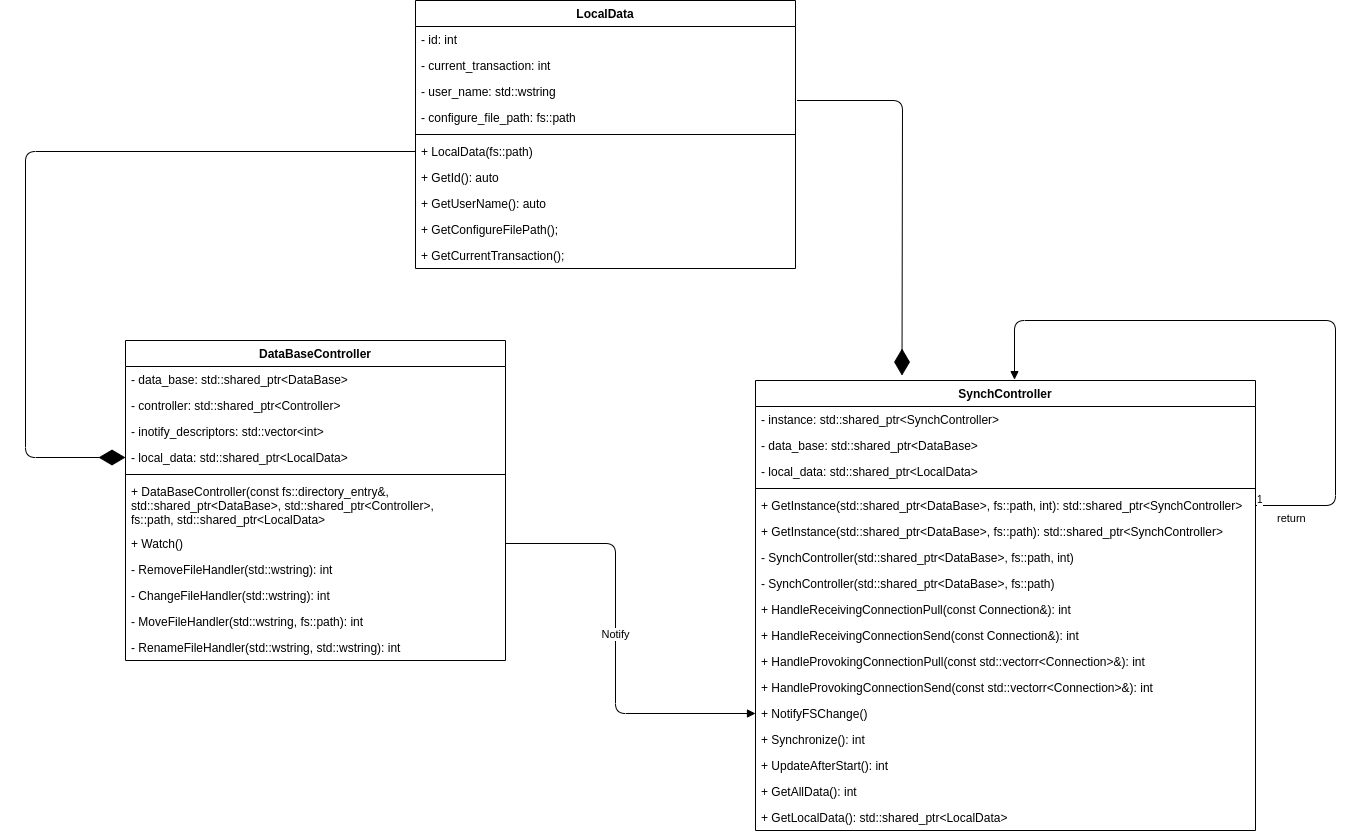

The diagram above was exported from draw.io. Its source (the exported page's mxGraphModel, read from the mxfile embedded in the PNG):
<mxGraphModel dx="2500" dy="2463" grid="1" gridSize="10" guides="1" tooltips="1" connect="1" arrows="1" fold="1" page="1" pageScale="1" pageWidth="850" pageHeight="1100" math="0" shadow="0">
  <root>
    <mxCell id="0" />
    <mxCell id="1" parent="0" />
    <mxCell id="60pg-mY7bxjbwwRDiGX9-25" value="SynchController" style="swimlane;fontStyle=1;align=center;verticalAlign=top;childLayout=stackLayout;horizontal=1;startSize=26;horizontalStack=0;resizeParent=1;resizeParentMax=0;resizeLast=0;collapsible=1;marginBottom=0;" vertex="1" parent="1">
      <mxGeometry x="820" y="220" width="500" height="450" as="geometry" />
    </mxCell>
    <mxCell id="60pg-mY7bxjbwwRDiGX9-37" value="- instance: std::shared_ptr&lt;SynchController&gt;" style="text;strokeColor=none;fillColor=none;align=left;verticalAlign=top;spacingLeft=4;spacingRight=4;overflow=hidden;rotatable=0;points=[[0,0.5],[1,0.5]];portConstraint=eastwest;" vertex="1" parent="60pg-mY7bxjbwwRDiGX9-25">
      <mxGeometry y="26" width="500" height="26" as="geometry" />
    </mxCell>
    <mxCell id="60pg-mY7bxjbwwRDiGX9-26" value="- data_base: std::shared_ptr&lt;DataBase&gt;" style="text;strokeColor=none;fillColor=none;align=left;verticalAlign=top;spacingLeft=4;spacingRight=4;overflow=hidden;rotatable=0;points=[[0,0.5],[1,0.5]];portConstraint=eastwest;" vertex="1" parent="60pg-mY7bxjbwwRDiGX9-25">
      <mxGeometry y="52" width="500" height="26" as="geometry" />
    </mxCell>
    <mxCell id="60pg-mY7bxjbwwRDiGX9-29" value="- local_data: std::shared_ptr&lt;LocalData&gt;" style="text;strokeColor=none;fillColor=none;align=left;verticalAlign=top;spacingLeft=4;spacingRight=4;overflow=hidden;rotatable=0;points=[[0,0.5],[1,0.5]];portConstraint=eastwest;" vertex="1" parent="60pg-mY7bxjbwwRDiGX9-25">
      <mxGeometry y="78" width="500" height="26" as="geometry" />
    </mxCell>
    <mxCell id="60pg-mY7bxjbwwRDiGX9-30" value="" style="line;strokeWidth=1;fillColor=none;align=left;verticalAlign=middle;spacingTop=-1;spacingLeft=3;spacingRight=3;rotatable=0;labelPosition=right;points=[];portConstraint=eastwest;" vertex="1" parent="60pg-mY7bxjbwwRDiGX9-25">
      <mxGeometry y="104" width="500" height="8" as="geometry" />
    </mxCell>
    <mxCell id="60pg-mY7bxjbwwRDiGX9-31" value="+ GetInstance(std::shared_ptr&lt;DataBase&gt;, fs::path, int): std::shared_ptr&lt;SynchController&gt;" style="text;strokeColor=none;fillColor=none;align=left;verticalAlign=top;spacingLeft=4;spacingRight=4;overflow=hidden;rotatable=0;points=[[0,0.5],[1,0.5]];portConstraint=eastwest;" vertex="1" parent="60pg-mY7bxjbwwRDiGX9-25">
      <mxGeometry y="112" width="500" height="26" as="geometry" />
    </mxCell>
    <mxCell id="60pg-mY7bxjbwwRDiGX9-38" value="+ GetInstance(std::shared_ptr&lt;DataBase&gt;, fs::path): std::shared_ptr&lt;SynchController&gt;" style="text;strokeColor=none;fillColor=none;align=left;verticalAlign=top;spacingLeft=4;spacingRight=4;overflow=hidden;rotatable=0;points=[[0,0.5],[1,0.5]];portConstraint=eastwest;" vertex="1" parent="60pg-mY7bxjbwwRDiGX9-25">
      <mxGeometry y="138" width="500" height="26" as="geometry" />
    </mxCell>
    <mxCell id="60pg-mY7bxjbwwRDiGX9-32" value="- SynchController(std::shared_ptr&lt;DataBase&gt;, fs::path, int)" style="text;strokeColor=none;fillColor=none;align=left;verticalAlign=top;spacingLeft=4;spacingRight=4;overflow=hidden;rotatable=0;points=[[0,0.5],[1,0.5]];portConstraint=eastwest;" vertex="1" parent="60pg-mY7bxjbwwRDiGX9-25">
      <mxGeometry y="164" width="500" height="26" as="geometry" />
    </mxCell>
    <mxCell id="60pg-mY7bxjbwwRDiGX9-33" value="- SynchController(std::shared_ptr&lt;DataBase&gt;, fs::path)" style="text;strokeColor=none;fillColor=none;align=left;verticalAlign=top;spacingLeft=4;spacingRight=4;overflow=hidden;rotatable=0;points=[[0,0.5],[1,0.5]];portConstraint=eastwest;" vertex="1" parent="60pg-mY7bxjbwwRDiGX9-25">
      <mxGeometry y="190" width="500" height="26" as="geometry" />
    </mxCell>
    <mxCell id="60pg-mY7bxjbwwRDiGX9-39" value="+ HandleReceivingConnectionPull(const Connection&amp;): int" style="text;strokeColor=none;fillColor=none;align=left;verticalAlign=top;spacingLeft=4;spacingRight=4;overflow=hidden;rotatable=0;points=[[0,0.5],[1,0.5]];portConstraint=eastwest;" vertex="1" parent="60pg-mY7bxjbwwRDiGX9-25">
      <mxGeometry y="216" width="500" height="26" as="geometry" />
    </mxCell>
    <mxCell id="60pg-mY7bxjbwwRDiGX9-34" value="+ HandleReceivingConnectionSend(const Connection&amp;): int" style="text;strokeColor=none;fillColor=none;align=left;verticalAlign=top;spacingLeft=4;spacingRight=4;overflow=hidden;rotatable=0;points=[[0,0.5],[1,0.5]];portConstraint=eastwest;" vertex="1" parent="60pg-mY7bxjbwwRDiGX9-25">
      <mxGeometry y="242" width="500" height="26" as="geometry" />
    </mxCell>
    <mxCell id="60pg-mY7bxjbwwRDiGX9-41" value="+ HandleProvokingConnectionPull(const std::vectorr&lt;Connection&gt;&amp;): int" style="text;strokeColor=none;fillColor=none;align=left;verticalAlign=top;spacingLeft=4;spacingRight=4;overflow=hidden;rotatable=0;points=[[0,0.5],[1,0.5]];portConstraint=eastwest;" vertex="1" parent="60pg-mY7bxjbwwRDiGX9-25">
      <mxGeometry y="268" width="500" height="26" as="geometry" />
    </mxCell>
    <mxCell id="60pg-mY7bxjbwwRDiGX9-40" value="+ HandleProvokingConnectionSend(const std::vectorr&lt;Connection&gt;&amp;): int" style="text;strokeColor=none;fillColor=none;align=left;verticalAlign=top;spacingLeft=4;spacingRight=4;overflow=hidden;rotatable=0;points=[[0,0.5],[1,0.5]];portConstraint=eastwest;" vertex="1" parent="60pg-mY7bxjbwwRDiGX9-25">
      <mxGeometry y="294" width="500" height="26" as="geometry" />
    </mxCell>
    <mxCell id="60pg-mY7bxjbwwRDiGX9-47" value="+ NotifyFSChange()" style="text;strokeColor=none;fillColor=none;align=left;verticalAlign=top;spacingLeft=4;spacingRight=4;overflow=hidden;rotatable=0;points=[[0,0.5],[1,0.5]];portConstraint=eastwest;" vertex="1" parent="60pg-mY7bxjbwwRDiGX9-25">
      <mxGeometry y="320" width="500" height="26" as="geometry" />
    </mxCell>
    <mxCell id="60pg-mY7bxjbwwRDiGX9-49" value="+ Synchronize(): int" style="text;strokeColor=none;fillColor=none;align=left;verticalAlign=top;spacingLeft=4;spacingRight=4;overflow=hidden;rotatable=0;points=[[0,0.5],[1,0.5]];portConstraint=eastwest;" vertex="1" parent="60pg-mY7bxjbwwRDiGX9-25">
      <mxGeometry y="346" width="500" height="26" as="geometry" />
    </mxCell>
    <mxCell id="60pg-mY7bxjbwwRDiGX9-48" value="+ UpdateAfterStart(): int" style="text;strokeColor=none;fillColor=none;align=left;verticalAlign=top;spacingLeft=4;spacingRight=4;overflow=hidden;rotatable=0;points=[[0,0.5],[1,0.5]];portConstraint=eastwest;" vertex="1" parent="60pg-mY7bxjbwwRDiGX9-25">
      <mxGeometry y="372" width="500" height="26" as="geometry" />
    </mxCell>
    <mxCell id="60pg-mY7bxjbwwRDiGX9-42" value="+ GetAllData(): int" style="text;strokeColor=none;fillColor=none;align=left;verticalAlign=top;spacingLeft=4;spacingRight=4;overflow=hidden;rotatable=0;points=[[0,0.5],[1,0.5]];portConstraint=eastwest;" vertex="1" parent="60pg-mY7bxjbwwRDiGX9-25">
      <mxGeometry y="398" width="500" height="26" as="geometry" />
    </mxCell>
    <mxCell id="60pg-mY7bxjbwwRDiGX9-43" value="+ GetLocalData(): std::shared_ptr&lt;LocalData&gt;" style="text;strokeColor=none;fillColor=none;align=left;verticalAlign=top;spacingLeft=4;spacingRight=4;overflow=hidden;rotatable=0;points=[[0,0.5],[1,0.5]];portConstraint=eastwest;" vertex="1" parent="60pg-mY7bxjbwwRDiGX9-25">
      <mxGeometry y="424" width="500" height="26" as="geometry" />
    </mxCell>
    <mxCell id="60pg-mY7bxjbwwRDiGX9-62" value="return" style="endArrow=block;endFill=1;html=1;edgeStyle=orthogonalEdgeStyle;align=left;verticalAlign=top;exitX=1;exitY=0.5;exitDx=0;exitDy=0;entryX=0.518;entryY=-0.002;entryDx=0;entryDy=0;entryPerimeter=0;" edge="1" parent="60pg-mY7bxjbwwRDiGX9-25" source="60pg-mY7bxjbwwRDiGX9-31" target="60pg-mY7bxjbwwRDiGX9-25">
      <mxGeometry x="-0.938" relative="1" as="geometry">
        <mxPoint x="520" y="130" as="sourcePoint" />
        <mxPoint x="260" y="-60" as="targetPoint" />
        <Array as="points">
          <mxPoint x="580" y="125" />
          <mxPoint x="580" y="-60" />
          <mxPoint x="259" y="-60" />
        </Array>
        <mxPoint as="offset" />
      </mxGeometry>
    </mxCell>
    <mxCell id="60pg-mY7bxjbwwRDiGX9-63" value="1" style="resizable=0;html=1;align=left;verticalAlign=bottom;labelBackgroundColor=#ffffff;fontSize=10;" connectable="0" vertex="1" parent="60pg-mY7bxjbwwRDiGX9-62">
      <mxGeometry x="-1" relative="1" as="geometry" />
    </mxCell>
    <mxCell id="60pg-mY7bxjbwwRDiGX9-64" value="Notify" style="html=1;verticalAlign=bottom;endArrow=block;exitX=1;exitY=0.5;exitDx=0;exitDy=0;entryX=0;entryY=0.5;entryDx=0;entryDy=0;" edge="1" parent="1" source="60pg-mY7bxjbwwRDiGX9-18" target="60pg-mY7bxjbwwRDiGX9-47">
      <mxGeometry width="80" relative="1" as="geometry">
        <mxPoint x="590" y="383" as="sourcePoint" />
        <mxPoint x="680" y="550" as="targetPoint" />
        <Array as="points">
          <mxPoint x="680" y="383" />
          <mxPoint x="680" y="553" />
        </Array>
      </mxGeometry>
    </mxCell>
    <mxCell id="60pg-mY7bxjbwwRDiGX9-14" value="DataBaseController" style="swimlane;fontStyle=1;align=center;verticalAlign=top;childLayout=stackLayout;horizontal=1;startSize=26;horizontalStack=0;resizeParent=1;resizeParentMax=0;resizeLast=0;collapsible=1;marginBottom=0;" vertex="1" parent="1">
      <mxGeometry x="190" y="180" width="380" height="320" as="geometry" />
    </mxCell>
    <mxCell id="60pg-mY7bxjbwwRDiGX9-15" value="- data_base: std::shared_ptr&lt;DataBase&gt;" style="text;strokeColor=none;fillColor=none;align=left;verticalAlign=top;spacingLeft=4;spacingRight=4;overflow=hidden;rotatable=0;points=[[0,0.5],[1,0.5]];portConstraint=eastwest;" vertex="1" parent="60pg-mY7bxjbwwRDiGX9-14">
      <mxGeometry y="26" width="380" height="26" as="geometry" />
    </mxCell>
    <mxCell id="60pg-mY7bxjbwwRDiGX9-20" value="- controller: std::shared_ptr&lt;Controller&gt;" style="text;strokeColor=none;fillColor=none;align=left;verticalAlign=top;spacingLeft=4;spacingRight=4;overflow=hidden;rotatable=0;points=[[0,0.5],[1,0.5]];portConstraint=eastwest;" vertex="1" parent="60pg-mY7bxjbwwRDiGX9-14">
      <mxGeometry y="52" width="380" height="26" as="geometry" />
    </mxCell>
    <mxCell id="60pg-mY7bxjbwwRDiGX9-21" value="- inotify_descriptors: std::vector&lt;int&gt;" style="text;strokeColor=none;fillColor=none;align=left;verticalAlign=top;spacingLeft=4;spacingRight=4;overflow=hidden;rotatable=0;points=[[0,0.5],[1,0.5]];portConstraint=eastwest;" vertex="1" parent="60pg-mY7bxjbwwRDiGX9-14">
      <mxGeometry y="78" width="380" height="26" as="geometry" />
    </mxCell>
    <mxCell id="60pg-mY7bxjbwwRDiGX9-19" value="- local_data: std::shared_ptr&lt;LocalData&gt;" style="text;strokeColor=none;fillColor=none;align=left;verticalAlign=top;spacingLeft=4;spacingRight=4;overflow=hidden;rotatable=0;points=[[0,0.5],[1,0.5]];portConstraint=eastwest;" vertex="1" parent="60pg-mY7bxjbwwRDiGX9-14">
      <mxGeometry y="104" width="380" height="26" as="geometry" />
    </mxCell>
    <mxCell id="60pg-mY7bxjbwwRDiGX9-16" value="" style="line;strokeWidth=1;fillColor=none;align=left;verticalAlign=middle;spacingTop=-1;spacingLeft=3;spacingRight=3;rotatable=0;labelPosition=right;points=[];portConstraint=eastwest;" vertex="1" parent="60pg-mY7bxjbwwRDiGX9-14">
      <mxGeometry y="130" width="380" height="8" as="geometry" />
    </mxCell>
    <mxCell id="60pg-mY7bxjbwwRDiGX9-36" value="+ DataBaseController(const fs::directory_entry&amp;,&#10;std::shared_ptr&lt;DataBase&gt;, std::shared_ptr&lt;Controller&gt;,&#10;fs::path, std::shared_ptr&lt;LocalData&gt;&#10;" style="text;strokeColor=none;fillColor=none;align=left;verticalAlign=top;spacingLeft=4;spacingRight=4;overflow=hidden;rotatable=0;points=[[0,0.5],[1,0.5]];portConstraint=eastwest;" vertex="1" parent="60pg-mY7bxjbwwRDiGX9-14">
      <mxGeometry y="138" width="380" height="52" as="geometry" />
    </mxCell>
    <mxCell id="60pg-mY7bxjbwwRDiGX9-18" value="+ Watch()" style="text;strokeColor=none;fillColor=none;align=left;verticalAlign=top;spacingLeft=4;spacingRight=4;overflow=hidden;rotatable=0;points=[[0,0.5],[1,0.5]];portConstraint=eastwest;" vertex="1" parent="60pg-mY7bxjbwwRDiGX9-14">
      <mxGeometry y="190" width="380" height="26" as="geometry" />
    </mxCell>
    <mxCell id="60pg-mY7bxjbwwRDiGX9-17" value="- RemoveFileHandler(std::wstring): int" style="text;strokeColor=none;fillColor=none;align=left;verticalAlign=top;spacingLeft=4;spacingRight=4;overflow=hidden;rotatable=0;points=[[0,0.5],[1,0.5]];portConstraint=eastwest;" vertex="1" parent="60pg-mY7bxjbwwRDiGX9-14">
      <mxGeometry y="216" width="380" height="26" as="geometry" />
    </mxCell>
    <mxCell id="60pg-mY7bxjbwwRDiGX9-22" value="- ChangeFileHandler(std::wstring): int" style="text;strokeColor=none;fillColor=none;align=left;verticalAlign=top;spacingLeft=4;spacingRight=4;overflow=hidden;rotatable=0;points=[[0,0.5],[1,0.5]];portConstraint=eastwest;" vertex="1" parent="60pg-mY7bxjbwwRDiGX9-14">
      <mxGeometry y="242" width="380" height="26" as="geometry" />
    </mxCell>
    <mxCell id="60pg-mY7bxjbwwRDiGX9-23" value="- MoveFileHandler(std::wstring, fs::path): int" style="text;strokeColor=none;fillColor=none;align=left;verticalAlign=top;spacingLeft=4;spacingRight=4;overflow=hidden;rotatable=0;points=[[0,0.5],[1,0.5]];portConstraint=eastwest;" vertex="1" parent="60pg-mY7bxjbwwRDiGX9-14">
      <mxGeometry y="268" width="380" height="26" as="geometry" />
    </mxCell>
    <mxCell id="60pg-mY7bxjbwwRDiGX9-24" value="- RenameFileHandler(std::wstring, std::wstring): int" style="text;strokeColor=none;fillColor=none;align=left;verticalAlign=top;spacingLeft=4;spacingRight=4;overflow=hidden;rotatable=0;points=[[0,0.5],[1,0.5]];portConstraint=eastwest;" vertex="1" parent="60pg-mY7bxjbwwRDiGX9-14">
      <mxGeometry y="294" width="380" height="26" as="geometry" />
    </mxCell>
    <mxCell id="60pg-mY7bxjbwwRDiGX9-66" value="" style="endArrow=diamondThin;endFill=1;endSize=24;html=1;exitX=1.004;exitY=0.846;exitDx=0;exitDy=0;entryX=0.293;entryY=-0.011;entryDx=0;entryDy=0;entryPerimeter=0;exitPerimeter=0;" edge="1" parent="1" source="60pg-mY7bxjbwwRDiGX9-53" target="60pg-mY7bxjbwwRDiGX9-25">
      <mxGeometry width="160" relative="1" as="geometry">
        <mxPoint x="920" y="20" as="sourcePoint" />
        <mxPoint x="970" y="110" as="targetPoint" />
        <Array as="points">
          <mxPoint x="967" y="-60" />
        </Array>
      </mxGeometry>
    </mxCell>
    <mxCell id="60pg-mY7bxjbwwRDiGX9-50" value="LocalData" style="swimlane;fontStyle=1;align=center;verticalAlign=top;childLayout=stackLayout;horizontal=1;startSize=26;horizontalStack=0;resizeParent=1;resizeParentMax=0;resizeLast=0;collapsible=1;marginBottom=0;" vertex="1" parent="1">
      <mxGeometry x="480" y="-160" width="380" height="268" as="geometry" />
    </mxCell>
    <mxCell id="60pg-mY7bxjbwwRDiGX9-51" value="- id: int" style="text;strokeColor=none;fillColor=none;align=left;verticalAlign=top;spacingLeft=4;spacingRight=4;overflow=hidden;rotatable=0;points=[[0,0.5],[1,0.5]];portConstraint=eastwest;" vertex="1" parent="60pg-mY7bxjbwwRDiGX9-50">
      <mxGeometry y="26" width="380" height="26" as="geometry" />
    </mxCell>
    <mxCell id="60pg-mY7bxjbwwRDiGX9-52" value="- current_transaction: int" style="text;strokeColor=none;fillColor=none;align=left;verticalAlign=top;spacingLeft=4;spacingRight=4;overflow=hidden;rotatable=0;points=[[0,0.5],[1,0.5]];portConstraint=eastwest;" vertex="1" parent="60pg-mY7bxjbwwRDiGX9-50">
      <mxGeometry y="52" width="380" height="26" as="geometry" />
    </mxCell>
    <mxCell id="60pg-mY7bxjbwwRDiGX9-53" value="- user_name: std::wstring" style="text;strokeColor=none;fillColor=none;align=left;verticalAlign=top;spacingLeft=4;spacingRight=4;overflow=hidden;rotatable=0;points=[[0,0.5],[1,0.5]];portConstraint=eastwest;" vertex="1" parent="60pg-mY7bxjbwwRDiGX9-50">
      <mxGeometry y="78" width="380" height="26" as="geometry" />
    </mxCell>
    <mxCell id="60pg-mY7bxjbwwRDiGX9-54" value="- configure_file_path: fs::path" style="text;strokeColor=none;fillColor=none;align=left;verticalAlign=top;spacingLeft=4;spacingRight=4;overflow=hidden;rotatable=0;points=[[0,0.5],[1,0.5]];portConstraint=eastwest;" vertex="1" parent="60pg-mY7bxjbwwRDiGX9-50">
      <mxGeometry y="104" width="380" height="26" as="geometry" />
    </mxCell>
    <mxCell id="60pg-mY7bxjbwwRDiGX9-55" value="" style="line;strokeWidth=1;fillColor=none;align=left;verticalAlign=middle;spacingTop=-1;spacingLeft=3;spacingRight=3;rotatable=0;labelPosition=right;points=[];portConstraint=eastwest;" vertex="1" parent="60pg-mY7bxjbwwRDiGX9-50">
      <mxGeometry y="130" width="380" height="8" as="geometry" />
    </mxCell>
    <mxCell id="60pg-mY7bxjbwwRDiGX9-56" value="+ LocalData(fs::path)" style="text;strokeColor=none;fillColor=none;align=left;verticalAlign=top;spacingLeft=4;spacingRight=4;overflow=hidden;rotatable=0;points=[[0,0.5],[1,0.5]];portConstraint=eastwest;" vertex="1" parent="60pg-mY7bxjbwwRDiGX9-50">
      <mxGeometry y="138" width="380" height="26" as="geometry" />
    </mxCell>
    <mxCell id="60pg-mY7bxjbwwRDiGX9-57" value="+ GetId(): auto" style="text;strokeColor=none;fillColor=none;align=left;verticalAlign=top;spacingLeft=4;spacingRight=4;overflow=hidden;rotatable=0;points=[[0,0.5],[1,0.5]];portConstraint=eastwest;" vertex="1" parent="60pg-mY7bxjbwwRDiGX9-50">
      <mxGeometry y="164" width="380" height="26" as="geometry" />
    </mxCell>
    <mxCell id="60pg-mY7bxjbwwRDiGX9-58" value="+ GetUserName(): auto" style="text;strokeColor=none;fillColor=none;align=left;verticalAlign=top;spacingLeft=4;spacingRight=4;overflow=hidden;rotatable=0;points=[[0,0.5],[1,0.5]];portConstraint=eastwest;" vertex="1" parent="60pg-mY7bxjbwwRDiGX9-50">
      <mxGeometry y="190" width="380" height="26" as="geometry" />
    </mxCell>
    <mxCell id="60pg-mY7bxjbwwRDiGX9-59" value="+ GetConfigureFilePath();" style="text;strokeColor=none;fillColor=none;align=left;verticalAlign=top;spacingLeft=4;spacingRight=4;overflow=hidden;rotatable=0;points=[[0,0.5],[1,0.5]];portConstraint=eastwest;" vertex="1" parent="60pg-mY7bxjbwwRDiGX9-50">
      <mxGeometry y="216" width="380" height="26" as="geometry" />
    </mxCell>
    <mxCell id="60pg-mY7bxjbwwRDiGX9-60" value="+ GetCurrentTransaction();" style="text;strokeColor=none;fillColor=none;align=left;verticalAlign=top;spacingLeft=4;spacingRight=4;overflow=hidden;rotatable=0;points=[[0,0.5],[1,0.5]];portConstraint=eastwest;" vertex="1" parent="60pg-mY7bxjbwwRDiGX9-50">
      <mxGeometry y="242" width="380" height="26" as="geometry" />
    </mxCell>
    <mxCell id="60pg-mY7bxjbwwRDiGX9-68" value="" style="endArrow=diamondThin;endFill=1;endSize=24;html=1;entryX=0;entryY=0.5;entryDx=0;entryDy=0;exitX=0;exitY=0.5;exitDx=0;exitDy=0;" edge="1" parent="1" source="60pg-mY7bxjbwwRDiGX9-56" target="60pg-mY7bxjbwwRDiGX9-19">
      <mxGeometry width="160" relative="1" as="geometry">
        <mxPoint x="90" y="-80" as="sourcePoint" />
        <mxPoint x="64.98000000000002" y="195.05000000000018" as="targetPoint" />
        <Array as="points">
          <mxPoint x="90" y="-9" />
          <mxPoint x="90" y="297" />
        </Array>
      </mxGeometry>
    </mxCell>
  </root>
</mxGraphModel>